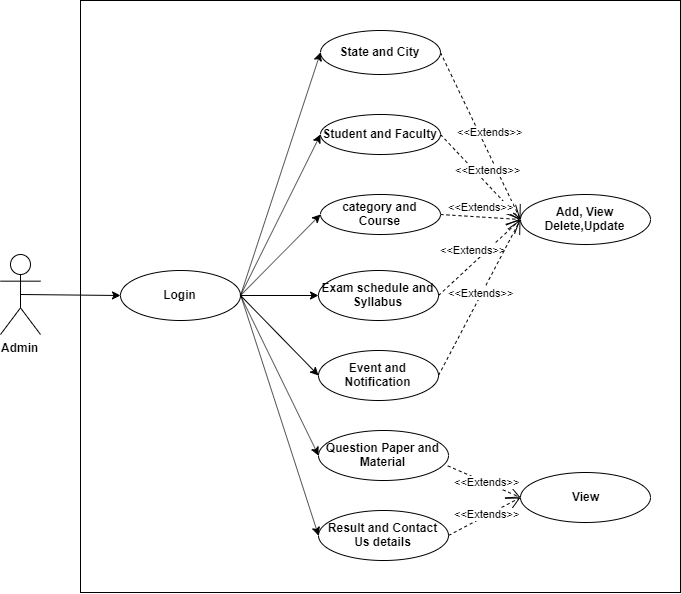

The diagram above was exported from draw.io. Its source (the exported page's mxGraphModel, read from the mxfile embedded in the PNG):
<mxGraphModel dx="1021" dy="509" grid="1" gridSize="10" guides="1" tooltips="1" connect="1" arrows="1" fold="1" page="1" pageScale="1" pageWidth="827" pageHeight="1169" math="0" shadow="0">
  <root>
    <mxCell id="0" />
    <mxCell id="1" parent="0" />
    <mxCell id="2abFkvIkAXN5Pg3tzGs2-247" value="" style="rounded=0;whiteSpace=wrap;html=1;" vertex="1" parent="1">
      <mxGeometry x="160" y="288" width="600" height="592" as="geometry" />
    </mxCell>
    <mxCell id="2abFkvIkAXN5Pg3tzGs2-222" value="Admin" style="shape=umlActor;verticalLabelPosition=bottom;labelBackgroundColor=#ffffff;verticalAlign=top;html=1;outlineConnect=0;fontStyle=1" vertex="1" parent="1">
      <mxGeometry x="80" y="542" width="40" height="80" as="geometry" />
    </mxCell>
    <mxCell id="2abFkvIkAXN5Pg3tzGs2-223" value="Login" style="ellipse;whiteSpace=wrap;html=1;fontStyle=1" vertex="1" parent="1">
      <mxGeometry x="200" y="558" width="120" height="50" as="geometry" />
    </mxCell>
    <mxCell id="2abFkvIkAXN5Pg3tzGs2-224" value="category and Course" style="ellipse;whiteSpace=wrap;html=1;fontStyle=1" vertex="1" parent="1">
      <mxGeometry x="400" y="482" width="120" height="40" as="geometry" />
    </mxCell>
    <mxCell id="2abFkvIkAXN5Pg3tzGs2-225" value="Exam schedule and Syllabus" style="ellipse;whiteSpace=wrap;html=1;fontStyle=1" vertex="1" parent="1">
      <mxGeometry x="398" y="558" width="120" height="50" as="geometry" />
    </mxCell>
    <mxCell id="2abFkvIkAXN5Pg3tzGs2-226" value="Result and Contact Us details" style="ellipse;whiteSpace=wrap;html=1;fontStyle=1" vertex="1" parent="1">
      <mxGeometry x="398" y="798" width="130" height="50" as="geometry" />
    </mxCell>
    <mxCell id="2abFkvIkAXN5Pg3tzGs2-227" value="Question Paper and Material" style="ellipse;whiteSpace=wrap;html=1;fontStyle=1" vertex="1" parent="1">
      <mxGeometry x="398" y="718" width="130" height="50" as="geometry" />
    </mxCell>
    <mxCell id="2abFkvIkAXN5Pg3tzGs2-228" value="Event and Notification" style="ellipse;whiteSpace=wrap;html=1;fontStyle=1" vertex="1" parent="1">
      <mxGeometry x="398" y="638" width="120" height="50" as="geometry" />
    </mxCell>
    <mxCell id="2abFkvIkAXN5Pg3tzGs2-229" value="Student and Faculty" style="ellipse;whiteSpace=wrap;html=1;fontStyle=1" vertex="1" parent="1">
      <mxGeometry x="400" y="402" width="120" height="40" as="geometry" />
    </mxCell>
    <mxCell id="2abFkvIkAXN5Pg3tzGs2-230" value="State and City" style="ellipse;whiteSpace=wrap;html=1;fontStyle=1" vertex="1" parent="1">
      <mxGeometry x="400" y="318" width="120" height="44" as="geometry" />
    </mxCell>
    <mxCell id="2abFkvIkAXN5Pg3tzGs2-231" value="" style="endArrow=classic;html=1;entryX=0;entryY=0.5;entryDx=0;entryDy=0;exitX=0.5;exitY=0.5;exitDx=0;exitDy=0;exitPerimeter=0;fontStyle=1" edge="1" parent="1" source="2abFkvIkAXN5Pg3tzGs2-222" target="2abFkvIkAXN5Pg3tzGs2-223">
      <mxGeometry width="50" height="50" relative="1" as="geometry">
        <mxPoint x="80" y="912" as="sourcePoint" />
        <mxPoint x="130" y="862" as="targetPoint" />
      </mxGeometry>
    </mxCell>
    <mxCell id="2abFkvIkAXN5Pg3tzGs2-232" value="" style="endArrow=classic;html=1;entryX=0;entryY=0.5;entryDx=0;entryDy=0;exitX=1;exitY=0.5;exitDx=0;exitDy=0;fontStyle=1" edge="1" parent="1" source="2abFkvIkAXN5Pg3tzGs2-223" target="2abFkvIkAXN5Pg3tzGs2-230">
      <mxGeometry width="50" height="50" relative="1" as="geometry">
        <mxPoint x="110" y="592" as="sourcePoint" />
        <mxPoint x="210" y="592" as="targetPoint" />
      </mxGeometry>
    </mxCell>
    <mxCell id="2abFkvIkAXN5Pg3tzGs2-233" value="" style="endArrow=classic;html=1;entryX=0;entryY=0.5;entryDx=0;entryDy=0;exitX=1;exitY=0.5;exitDx=0;exitDy=0;fontStyle=1" edge="1" parent="1" source="2abFkvIkAXN5Pg3tzGs2-223" target="2abFkvIkAXN5Pg3tzGs2-229">
      <mxGeometry width="50" height="50" relative="1" as="geometry">
        <mxPoint x="120" y="602" as="sourcePoint" />
        <mxPoint x="220" y="602" as="targetPoint" />
      </mxGeometry>
    </mxCell>
    <mxCell id="2abFkvIkAXN5Pg3tzGs2-234" value="" style="endArrow=classic;html=1;entryX=0;entryY=0.5;entryDx=0;entryDy=0;exitX=1;exitY=0.5;exitDx=0;exitDy=0;fontStyle=1" edge="1" parent="1" source="2abFkvIkAXN5Pg3tzGs2-223" target="2abFkvIkAXN5Pg3tzGs2-224">
      <mxGeometry width="50" height="50" relative="1" as="geometry">
        <mxPoint x="130" y="612" as="sourcePoint" />
        <mxPoint x="230" y="612" as="targetPoint" />
      </mxGeometry>
    </mxCell>
    <mxCell id="2abFkvIkAXN5Pg3tzGs2-235" value="" style="endArrow=classic;html=1;entryX=0;entryY=0.5;entryDx=0;entryDy=0;exitX=1;exitY=0.5;exitDx=0;exitDy=0;fontStyle=1" edge="1" parent="1" source="2abFkvIkAXN5Pg3tzGs2-223" target="2abFkvIkAXN5Pg3tzGs2-228">
      <mxGeometry width="50" height="50" relative="1" as="geometry">
        <mxPoint x="140" y="622" as="sourcePoint" />
        <mxPoint x="240" y="622" as="targetPoint" />
      </mxGeometry>
    </mxCell>
    <mxCell id="2abFkvIkAXN5Pg3tzGs2-236" value="" style="endArrow=classic;html=1;entryX=0;entryY=0.5;entryDx=0;entryDy=0;exitX=1;exitY=0.5;exitDx=0;exitDy=0;fontStyle=1" edge="1" parent="1" source="2abFkvIkAXN5Pg3tzGs2-223" target="2abFkvIkAXN5Pg3tzGs2-227">
      <mxGeometry width="50" height="50" relative="1" as="geometry">
        <mxPoint x="150" y="632" as="sourcePoint" />
        <mxPoint x="250" y="632" as="targetPoint" />
      </mxGeometry>
    </mxCell>
    <mxCell id="2abFkvIkAXN5Pg3tzGs2-237" value="" style="endArrow=classic;html=1;entryX=0;entryY=0.5;entryDx=0;entryDy=0;exitX=1;exitY=0.5;exitDx=0;exitDy=0;fontStyle=1" edge="1" parent="1" source="2abFkvIkAXN5Pg3tzGs2-223" target="2abFkvIkAXN5Pg3tzGs2-225">
      <mxGeometry width="50" height="50" relative="1" as="geometry">
        <mxPoint x="160" y="642" as="sourcePoint" />
        <mxPoint x="260" y="642" as="targetPoint" />
      </mxGeometry>
    </mxCell>
    <mxCell id="2abFkvIkAXN5Pg3tzGs2-238" value="" style="endArrow=classic;html=1;entryX=0;entryY=0.5;entryDx=0;entryDy=0;fontStyle=1" edge="1" parent="1" target="2abFkvIkAXN5Pg3tzGs2-226">
      <mxGeometry width="50" height="50" relative="1" as="geometry">
        <mxPoint x="320" y="582" as="sourcePoint" />
        <mxPoint x="410" y="752" as="targetPoint" />
      </mxGeometry>
    </mxCell>
    <mxCell id="2abFkvIkAXN5Pg3tzGs2-239" value="Add, View Delete,Update" style="ellipse;whiteSpace=wrap;html=1;fontStyle=1" vertex="1" parent="1">
      <mxGeometry x="600" y="482" width="130" height="50" as="geometry" />
    </mxCell>
    <mxCell id="2abFkvIkAXN5Pg3tzGs2-241" value="&amp;lt;&amp;lt;Extends&amp;gt;&amp;gt;" style="endArrow=open;endSize=12;dashed=1;html=1;exitX=1;exitY=0.5;exitDx=0;exitDy=0;entryX=0;entryY=0.5;entryDx=0;entryDy=0;" edge="1" parent="1" source="2abFkvIkAXN5Pg3tzGs2-225" target="2abFkvIkAXN5Pg3tzGs2-239">
      <mxGeometry y="10" width="160" relative="1" as="geometry">
        <mxPoint x="550" y="581.5" as="sourcePoint" />
        <mxPoint x="710" y="581.5" as="targetPoint" />
        <mxPoint as="offset" />
      </mxGeometry>
    </mxCell>
    <mxCell id="2abFkvIkAXN5Pg3tzGs2-242" value="&amp;lt;&amp;lt;Extends&amp;gt;&amp;gt;" style="endArrow=open;endSize=12;dashed=1;html=1;exitX=1;exitY=0.5;exitDx=0;exitDy=0;entryX=0;entryY=0.5;entryDx=0;entryDy=0;" edge="1" parent="1" source="2abFkvIkAXN5Pg3tzGs2-230" target="2abFkvIkAXN5Pg3tzGs2-239">
      <mxGeometry y="10" width="160" relative="1" as="geometry">
        <mxPoint x="690" y="402" as="sourcePoint" />
        <mxPoint x="772" y="326" as="targetPoint" />
        <mxPoint as="offset" />
      </mxGeometry>
    </mxCell>
    <mxCell id="2abFkvIkAXN5Pg3tzGs2-243" value="&amp;lt;&amp;lt;Extends&amp;gt;&amp;gt;" style="endArrow=open;endSize=12;dashed=1;html=1;exitX=1;exitY=0.5;exitDx=0;exitDy=0;entryX=0;entryY=0.5;entryDx=0;entryDy=0;" edge="1" parent="1" source="2abFkvIkAXN5Pg3tzGs2-229" target="2abFkvIkAXN5Pg3tzGs2-239">
      <mxGeometry y="10" width="160" relative="1" as="geometry">
        <mxPoint x="700" y="412" as="sourcePoint" />
        <mxPoint x="782" y="336" as="targetPoint" />
        <mxPoint as="offset" />
      </mxGeometry>
    </mxCell>
    <mxCell id="2abFkvIkAXN5Pg3tzGs2-244" value="&amp;lt;&amp;lt;Extends&amp;gt;&amp;gt;" style="endArrow=open;endSize=12;dashed=1;html=1;exitX=1;exitY=0.5;exitDx=0;exitDy=0;entryX=0;entryY=0.5;entryDx=0;entryDy=0;" edge="1" parent="1" source="2abFkvIkAXN5Pg3tzGs2-224" target="2abFkvIkAXN5Pg3tzGs2-239">
      <mxGeometry y="10" width="160" relative="1" as="geometry">
        <mxPoint x="710" y="422" as="sourcePoint" />
        <mxPoint x="792" y="346" as="targetPoint" />
        <mxPoint as="offset" />
      </mxGeometry>
    </mxCell>
    <mxCell id="2abFkvIkAXN5Pg3tzGs2-245" value="&amp;lt;&amp;lt;Extends&amp;gt;&amp;gt;" style="endArrow=open;endSize=12;dashed=1;html=1;exitX=1;exitY=0.5;exitDx=0;exitDy=0;entryX=0;entryY=0.5;entryDx=0;entryDy=0;" edge="1" parent="1" source="2abFkvIkAXN5Pg3tzGs2-228" target="2abFkvIkAXN5Pg3tzGs2-239">
      <mxGeometry x="0.0555" y="1" width="160" relative="1" as="geometry">
        <mxPoint x="600" y="711" as="sourcePoint" />
        <mxPoint x="722" y="595" as="targetPoint" />
        <mxPoint as="offset" />
      </mxGeometry>
    </mxCell>
    <mxCell id="2abFkvIkAXN5Pg3tzGs2-248" value="View" style="ellipse;whiteSpace=wrap;html=1;fontStyle=1" vertex="1" parent="1">
      <mxGeometry x="600" y="760" width="130" height="50" as="geometry" />
    </mxCell>
    <mxCell id="2abFkvIkAXN5Pg3tzGs2-249" value="&amp;lt;&amp;lt;Extends&amp;gt;&amp;gt;" style="endArrow=open;endSize=12;dashed=1;html=1;exitX=0.994;exitY=0.707;exitDx=0;exitDy=0;entryX=0;entryY=0.5;entryDx=0;entryDy=0;exitPerimeter=0;" edge="1" parent="1" source="2abFkvIkAXN5Pg3tzGs2-227" target="2abFkvIkAXN5Pg3tzGs2-248">
      <mxGeometry x="0.0555" y="1" width="160" relative="1" as="geometry">
        <mxPoint x="527.9999999999995" y="673" as="sourcePoint" />
        <mxPoint x="610" y="517" as="targetPoint" />
        <mxPoint as="offset" />
      </mxGeometry>
    </mxCell>
    <mxCell id="2abFkvIkAXN5Pg3tzGs2-250" value="&amp;lt;&amp;lt;Extends&amp;gt;&amp;gt;" style="endArrow=open;endSize=12;dashed=1;html=1;exitX=1;exitY=0.5;exitDx=0;exitDy=0;entryX=0;entryY=0.5;entryDx=0;entryDy=0;" edge="1" parent="1" source="2abFkvIkAXN5Pg3tzGs2-226" target="2abFkvIkAXN5Pg3tzGs2-248">
      <mxGeometry x="0.0555" y="1" width="160" relative="1" as="geometry">
        <mxPoint x="537.2199999999998" y="763.3499999999999" as="sourcePoint" />
        <mxPoint x="610" y="794.9999999999998" as="targetPoint" />
        <mxPoint as="offset" />
      </mxGeometry>
    </mxCell>
  </root>
</mxGraphModel>